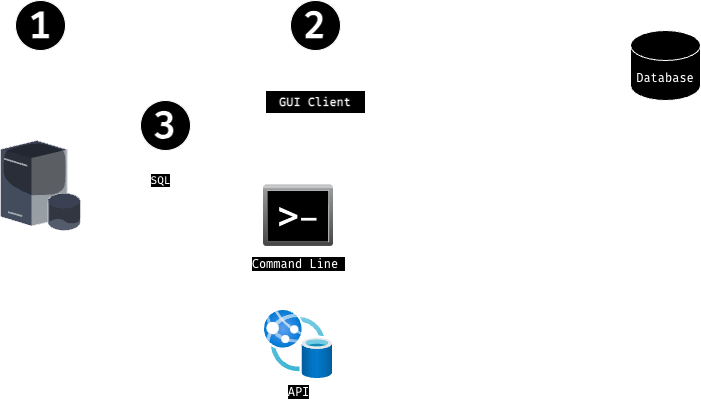

The diagram above was exported from draw.io. Its source (the exported page's mxGraphModel, read from the mxfile embedded in the PNG):
<mxGraphModel dx="1306" dy="716" grid="1" gridSize="10" guides="1" tooltips="1" connect="1" arrows="1" fold="1" page="1" pageScale="1" pageWidth="850" pageHeight="1100" math="0" shadow="0">
  <root>
    <mxCell id="0" />
    <mxCell id="1" parent="0" />
    <mxCell id="zO2TtoaKDsMrXf15mCH9-1" value="Database" style="shape=cylinder3;whiteSpace=wrap;html=1;boundedLbl=1;backgroundOutline=1;size=15;fontFamily=Fira Code;fontSource=https%3A%2F%2Ffonts.googleapis.com%2Fcss%3Ffamily%3DFira%2BCode;" vertex="1" parent="1">
      <mxGeometry x="720" y="60" width="70" height="70" as="geometry" />
    </mxCell>
    <mxCell id="zO2TtoaKDsMrXf15mCH9-2" value="Database&amp;nbsp;&lt;div&gt;Server&lt;/div&gt;" style="verticalLabelPosition=bottom;sketch=0;aspect=fixed;html=1;verticalAlign=top;strokeColor=none;align=center;outlineConnect=0;shape=mxgraph.citrix.database_server;fontFamily=Fira Code;fontSource=https%3A%2F%2Ffonts.googleapis.com%2Fcss%3Ffamily%3DFira%2BCode;textShadow=0;" vertex="1" parent="1">
      <mxGeometry x="90" y="170" width="80" height="90" as="geometry" />
    </mxCell>
    <mxCell id="zO2TtoaKDsMrXf15mCH9-3" value="GUI Client" style="swimlane;whiteSpace=wrap;html=1;fontFamily=Fira Code;fontSource=https%3A%2F%2Ffonts.googleapis.com%2Fcss%3Ffamily%3DFira%2BCode;textShadow=0;" vertex="1" parent="1">
      <mxGeometry x="355" y="120" width="100" height="60" as="geometry" />
    </mxCell>
    <mxCell id="zO2TtoaKDsMrXf15mCH9-5" value="Command Line&amp;nbsp;" style="shape=image;html=1;verticalAlign=top;verticalLabelPosition=bottom;labelBackgroundColor=#ffffff;imageAspect=0;aspect=fixed;image=https://cdn4.iconfinder.com/data/icons/icocentre-free-icons/170/f-command_256-128.png;fontFamily=Fira Code;fontSource=https%3A%2F%2Ffonts.googleapis.com%2Fcss%3Ffamily%3DFira%2BCode;textShadow=0;" vertex="1" parent="1">
      <mxGeometry x="353" y="210" width="70" height="70" as="geometry" />
    </mxCell>
    <mxCell id="zO2TtoaKDsMrXf15mCH9-6" value="API" style="image;aspect=fixed;html=1;points=[];align=center;fontSize=12;image=img/lib/azure2/other/Web_App_Database.svg;fontFamily=Fira Code;fontSource=https%3A%2F%2Ffonts.googleapis.com%2Fcss%3Ffamily%3DFira%2BCode;textShadow=0;" vertex="1" parent="1">
      <mxGeometry x="354" y="340" width="68" height="68" as="geometry" />
    </mxCell>
    <mxCell id="zO2TtoaKDsMrXf15mCH9-7" value="SQL" style="shape=flexArrow;endArrow=classic;startArrow=classic;html=1;rounded=0;endWidth=20;endSize=6.67;width=20;startSize=9.33;fontFamily=Fira Code;fontSource=https%3A%2F%2Ffonts.googleapis.com%2Fcss%3Ffamily%3DFira%2BCode;textShadow=0;" edge="1" parent="1">
      <mxGeometry width="100" height="100" relative="1" as="geometry">
        <mxPoint x="190" y="210" as="sourcePoint" />
        <mxPoint x="310" y="210" as="targetPoint" />
        <Array as="points">
          <mxPoint x="260" y="210" />
        </Array>
      </mxGeometry>
    </mxCell>
    <mxCell id="zO2TtoaKDsMrXf15mCH9-9" value="1" style="ellipse;whiteSpace=wrap;html=1;aspect=fixed;fontSize=38;fontFamily=Fira Code;fontSource=https%3A%2F%2Ffonts.googleapis.com%2Fcss%3Ffamily%3DFira%2BCode;labelBackgroundColor=none;labelBorderColor=none;textShadow=0;fontStyle=1" vertex="1" parent="1">
      <mxGeometry x="105" y="30" width="50" height="50" as="geometry" />
    </mxCell>
    <mxCell id="zO2TtoaKDsMrXf15mCH9-10" value="2" style="ellipse;whiteSpace=wrap;html=1;aspect=fixed;fontSize=38;fontFamily=Fira Code;fontSource=https%3A%2F%2Ffonts.googleapis.com%2Fcss%3Ffamily%3DFira%2BCode;labelBackgroundColor=none;labelBorderColor=none;textShadow=0;fontStyle=1" vertex="1" parent="1">
      <mxGeometry x="380" y="30" width="50" height="50" as="geometry" />
    </mxCell>
    <mxCell id="zO2TtoaKDsMrXf15mCH9-11" value="3" style="ellipse;whiteSpace=wrap;html=1;aspect=fixed;fontSize=38;fontFamily=Fira Code;fontSource=https%3A%2F%2Ffonts.googleapis.com%2Fcss%3Ffamily%3DFira%2BCode;labelBackgroundColor=none;labelBorderColor=none;textShadow=0;fontStyle=1" vertex="1" parent="1">
      <mxGeometry x="230" y="130" width="50" height="50" as="geometry" />
    </mxCell>
  </root>
</mxGraphModel>